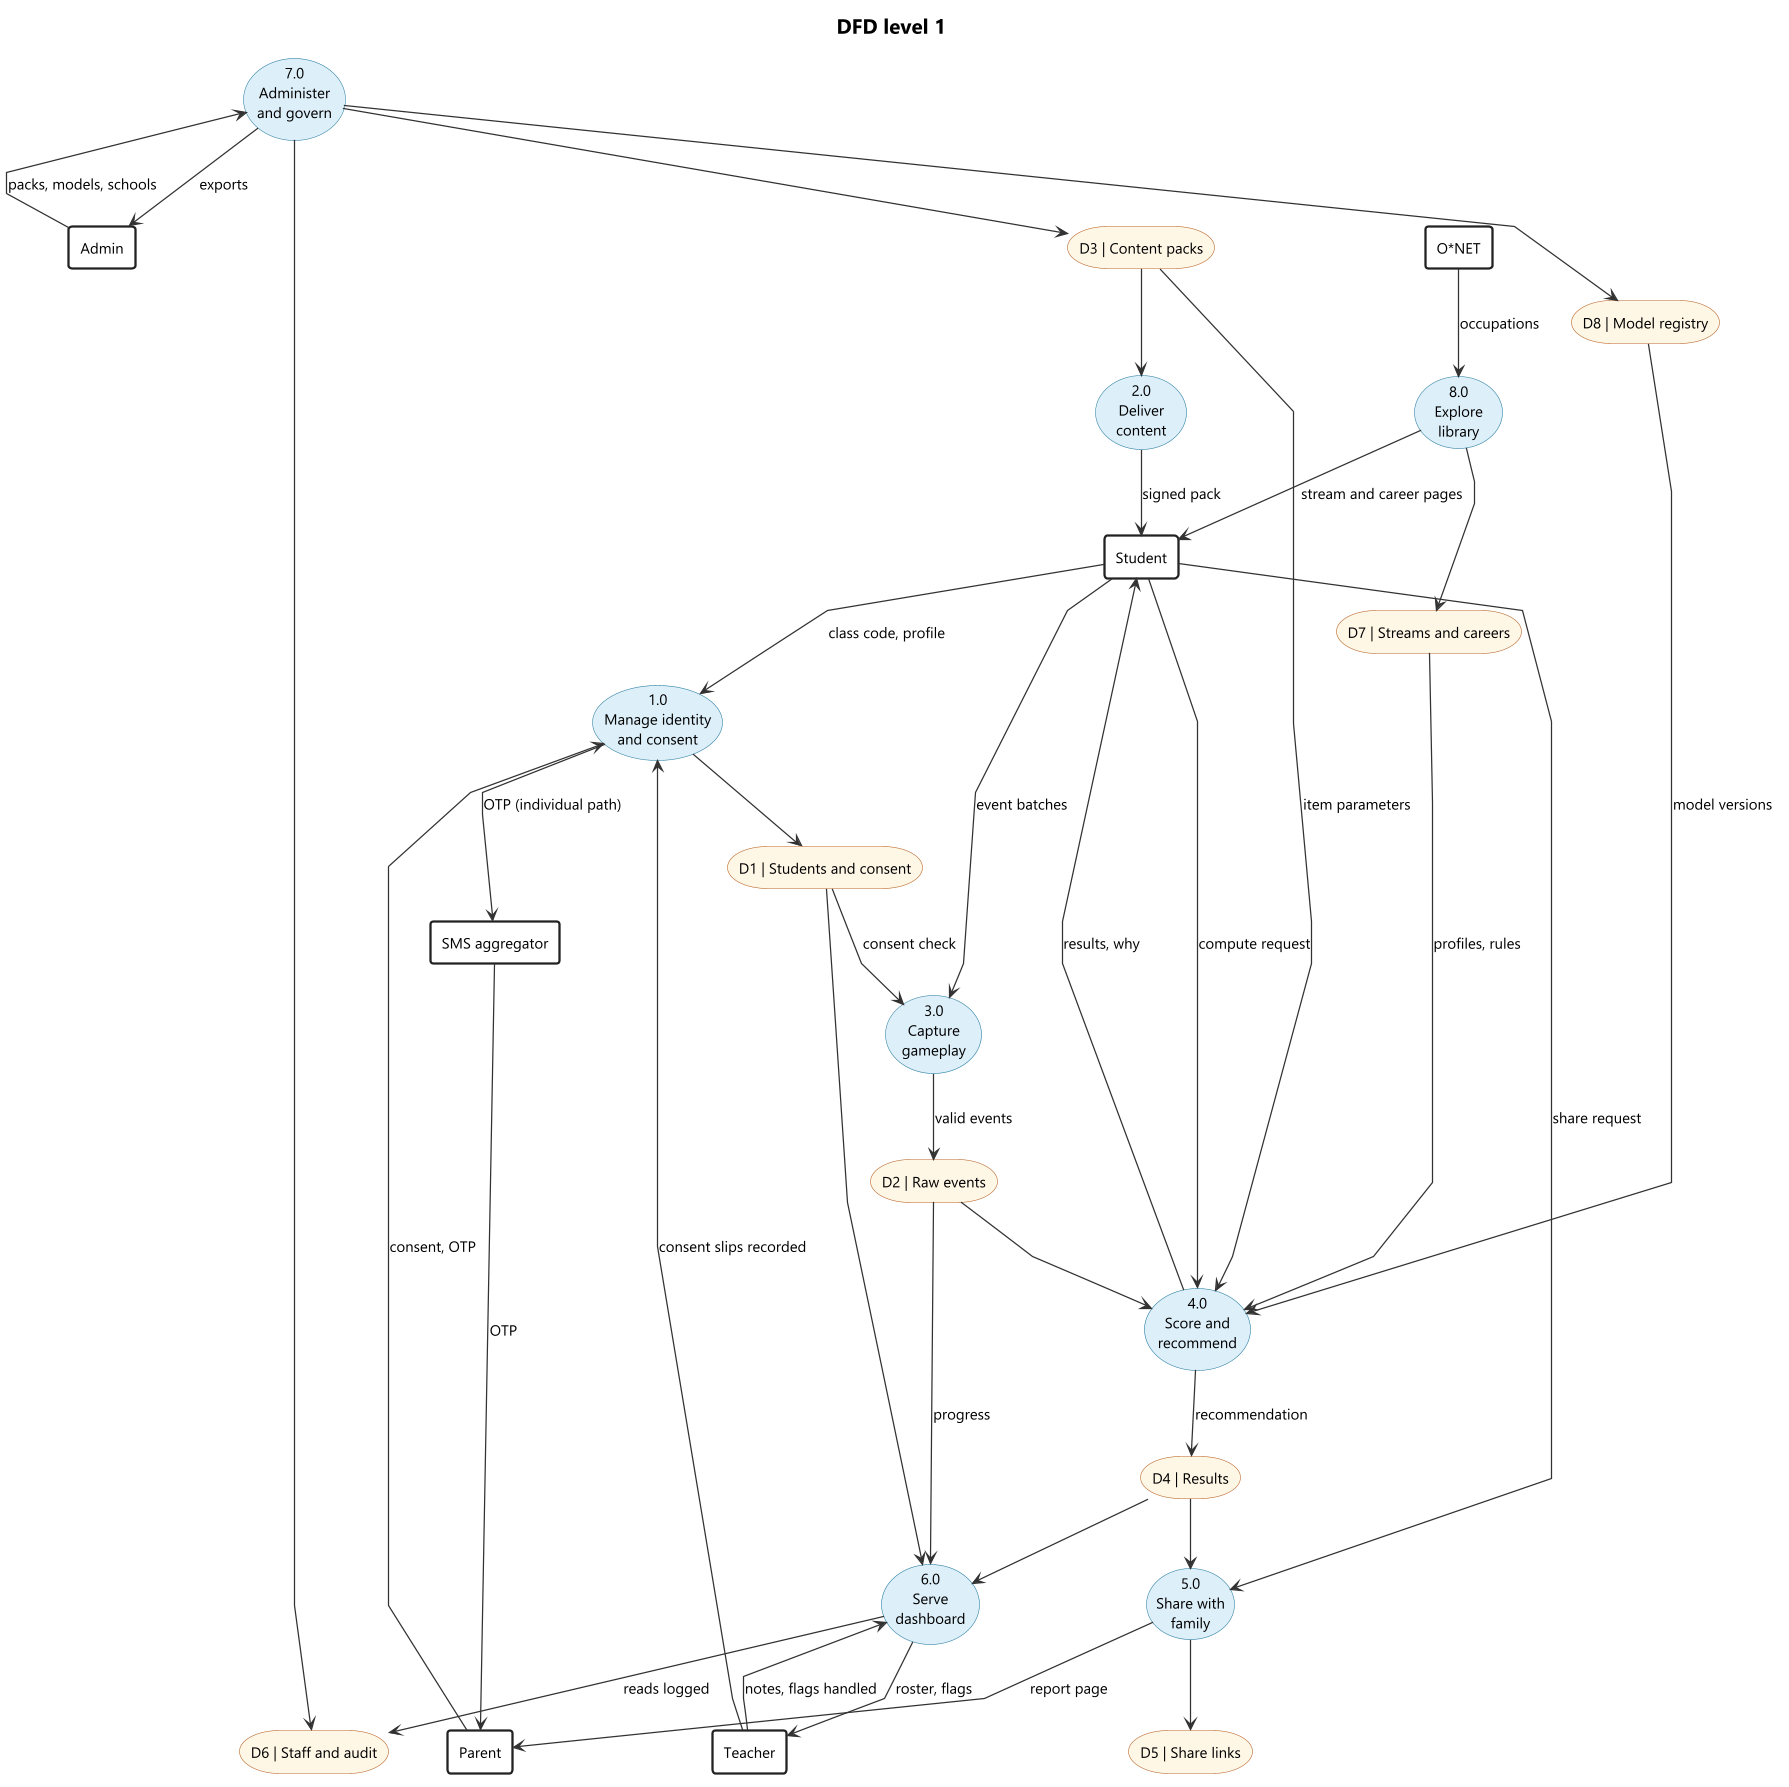

The diagram above was rendered by PlantUML. Its source (embedded in the PNG):
@startuml dfd-1
skinparamlocked Dpi 170
!include ../_style/rahyaab-uml.iuml
skinparam linetype polyline
skinparam usecase {
  BackgroundColor #DCEEF8
  BorderColor #2C7FA3
}
skinparam rectangle {
  BackgroundColor #FFFFFF
  BorderColor #222222
  BorderThickness 2
}
skinparam storage {
  BackgroundColor #FFF6E5
  BorderColor #B8652A
}
title DFD level 1
rectangle "Student" as student
rectangle "Parent" as parent
rectangle "Teacher" as teacher
rectangle "Admin" as admin
rectangle "O*NET" as onet
rectangle "SMS aggregator" as sms
usecase "1.0\nManage identity\nand consent" as p1
usecase "2.0\nDeliver\ncontent" as p2
usecase "3.0\nCapture\ngameplay" as p3
usecase "4.0\nScore and\nrecommend" as p4
usecase "5.0\nShare with\nfamily" as p5
usecase "6.0\nServe\ndashboard" as p6
usecase "7.0\nAdminister\nand govern" as p7
usecase "8.0\nExplore\nlibrary" as p8
storage "D1 | Students and consent" as d1
storage "D2 | Raw events" as d2
storage "D3 | Content packs" as d3
storage "D4 | Results" as d4
storage "D5 | Share links" as d5
storage "D6 | Staff and audit" as d6
storage "D7 | Streams and careers" as d7
storage "D8 | Model registry" as d8
student --> p1 : class code, profile
parent --> p1 : consent, OTP
teacher --> p1 : consent slips recorded
p1 --> sms : OTP (individual path)
sms --> parent : OTP
p1 --> d1
d3 --> p2
p2 --> student : signed pack
student --> p3 : event batches
d1 --> p3 : consent check
p3 --> d2 : valid events
d2 --> p4
student --> p4 : compute request
d3 --> p4 : item parameters
d8 --> p4 : model versions
d7 --> p4 : profiles, rules
p4 --> d4 : recommendation
p4 --> student : results, why
student --> p5 : share request
d4 --> p5
p5 --> d5
p5 --> parent : report page
d1 --> p6
d2 --> p6 : progress
d4 --> p6
teacher --> p6 : notes, flags handled
p6 --> teacher : roster, flags
p6 --> d6 : reads logged
admin --> p7 : packs, models, schools
p7 --> d3
p7 --> d8
p7 --> d6
p7 --> admin : exports
onet --> p8 : occupations
p8 --> d7
p8 --> student : stream and career pages
@enduml